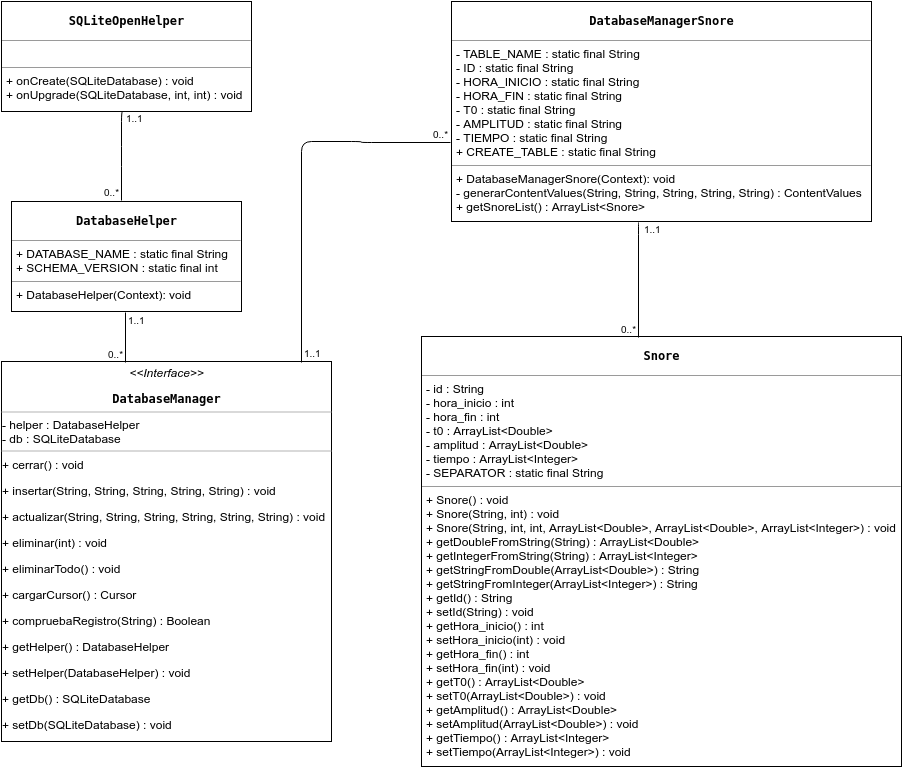

The diagram above was exported from draw.io. Its source (the exported page's mxGraphModel, read from the mxfile embedded in the PNG):
<mxGraphModel dx="880" dy="456" grid="1" gridSize="10" guides="1" tooltips="1" connect="1" arrows="1" fold="1" page="1" pageScale="1" pageWidth="1169" pageHeight="826" background="#ffffff" math="0" shadow="0">
  <root>
    <mxCell id="0" />
    <mxCell id="1" parent="0" />
    <mxCell id="2bae2e9dcd48202c-1" value="&lt;pre style=&quot;text-align: center&quot;&gt;&lt;span&gt;&lt;b&gt;SQLiteOpenHelper&lt;/b&gt;&lt;/span&gt;&lt;/pre&gt;&lt;hr size=&quot;1&quot;&gt;&lt;p style=&quot;margin: 0px ; margin-left: 4px&quot;&gt;&lt;br&gt;&lt;/p&gt;&lt;hr size=&quot;1&quot;&gt;&lt;p style=&quot;margin: 0px ; margin-left: 4px&quot;&gt;+ onCreate(SQLiteDatabase) : void&lt;/p&gt;&lt;p style=&quot;margin: 0px ; margin-left: 4px&quot;&gt;+ onUpgrade(SQLiteDatabase, int, int) : void&lt;/p&gt;" style="verticalAlign=top;align=left;overflow=fill;fontSize=12;fontFamily=Helvetica;html=1;strokeColor=#000000;" vertex="1" parent="1">
      <mxGeometry x="50" y="30" width="250" height="110" as="geometry" />
    </mxCell>
    <mxCell id="2bae2e9dcd48202c-2" value="&lt;pre style=&quot;text-align: center&quot;&gt;&lt;span&gt;&lt;b&gt;DatabaseHelper&lt;/b&gt;&lt;/span&gt;&lt;/pre&gt;&lt;hr size=&quot;1&quot;&gt;&lt;p style=&quot;margin: 0px ; margin-left: 4px&quot;&gt;+ DATABASE_NAME : static final String&lt;/p&gt;&lt;p style=&quot;margin: 0px ; margin-left: 4px&quot;&gt;+ SCHEMA_VERSION : static final int&lt;/p&gt;&lt;hr size=&quot;1&quot;&gt;&lt;p style=&quot;margin: 0px ; margin-left: 4px&quot;&gt;+ DatabaseHelper(Context): void&lt;/p&gt;" style="verticalAlign=top;align=left;overflow=fill;fontSize=12;fontFamily=Helvetica;html=1;strokeColor=#000000;" vertex="1" parent="1">
      <mxGeometry x="60" y="230" width="230" height="110" as="geometry" />
    </mxCell>
    <mxCell id="2bae2e9dcd48202c-7" value="" style="endArrow=none;html=1;edgeStyle=orthogonalEdgeStyle;fontColor=#CCCCCC;exitX=0.479;exitY=1.002;exitPerimeter=0;entryX=0.469;entryY=-0.006;entryPerimeter=0;flipV=0;" edge="1" parent="1">
      <mxGeometry relative="1" as="geometry">
        <mxPoint x="171.83333333333331" y="140.16666666666669" as="sourcePoint" />
        <mxPoint x="169.88888888888886" y="229.33333333333331" as="targetPoint" />
        <Array as="points">
          <mxPoint x="170" y="140" />
          <mxPoint x="170" y="185" />
        </Array>
      </mxGeometry>
    </mxCell>
    <mxCell id="2bae2e9dcd48202c-8" value="1..1" style="resizable=0;html=1;align=left;verticalAlign=bottom;labelBackgroundColor=#ffffff;fontSize=10;" vertex="1" connectable="0" parent="2bae2e9dcd48202c-7">
      <mxGeometry x="-1" relative="1" as="geometry">
        <mxPoint y="15" as="offset" />
      </mxGeometry>
    </mxCell>
    <mxCell id="2bae2e9dcd48202c-9" value="0..*" style="resizable=0;html=1;align=right;verticalAlign=bottom;labelBackgroundColor=#ffffff;fontSize=10;" vertex="1" connectable="0" parent="2bae2e9dcd48202c-7">
      <mxGeometry x="1" relative="1" as="geometry" />
    </mxCell>
    <mxCell id="66d7273fd55a29dd-1" value="" style="group" vertex="1" connectable="0" parent="1">
      <mxGeometry x="50" y="390" width="330" height="380" as="geometry" />
    </mxCell>
    <mxCell id="2bae2e9dcd48202c-13" value="" style="group" vertex="1" connectable="0" parent="66d7273fd55a29dd-1">
      <mxGeometry width="330" height="380" as="geometry" />
    </mxCell>
    <mxCell id="2bae2e9dcd48202c-10" value="&lt;p style=&quot;margin: 0px ; margin-top: 4px ; text-align: center&quot;&gt;&lt;i&gt;&amp;lt;&amp;lt;Interface&amp;gt;&amp;gt;&lt;/i&gt;&lt;br&gt;&lt;/p&gt;&lt;pre style=&quot;text-align: center&quot;&gt;&lt;span&gt;&lt;b&gt;DatabaseManager&lt;/b&gt;&lt;/span&gt;&lt;/pre&gt;&lt;p&gt;- helper : DatabaseHelper&lt;br&gt;- db : SQLiteDatabase&lt;/p&gt;&lt;p&gt;+ cerrar() : void&lt;/p&gt;&lt;p&gt;+ insertar(String, String, String, String, String) : void&lt;/p&gt;&lt;p&gt;+ actualizar(String,&amp;nbsp;&lt;span&gt;String,&amp;nbsp;&lt;/span&gt;&lt;span&gt;String,&amp;nbsp;&lt;/span&gt;&lt;span&gt;String,&amp;nbsp;&lt;/span&gt;&lt;span&gt;String,&amp;nbsp;&lt;/span&gt;&lt;span&gt;String&lt;/span&gt;&lt;span&gt;) : void&lt;/span&gt;&lt;/p&gt;&lt;p&gt;&lt;span&gt;+ eliminar(int) : void&lt;/span&gt;&lt;/p&gt;&lt;p&gt;&lt;span&gt;+ eliminarTodo() : void&lt;/span&gt;&lt;/p&gt;&lt;p&gt;&lt;span&gt;+ cargarCursor() : Cursor&lt;/span&gt;&lt;/p&gt;&lt;p&gt;&lt;span&gt;+ compruebaRegistro(String) : Boolean&lt;/span&gt;&lt;/p&gt;&lt;p&gt;&lt;span&gt;+ getHelper() : DatabaseHelper&lt;/span&gt;&lt;/p&gt;&lt;p&gt;&lt;span&gt;+ setHelper(DatabaseHelper) : void&lt;/span&gt;&lt;/p&gt;&lt;p&gt;&lt;span&gt;+ getDb() : SQLiteDatabase&lt;/span&gt;&lt;/p&gt;&lt;p&gt;&lt;span&gt;+ setDb(SQLiteDatabase) : void&lt;/span&gt;&lt;/p&gt;" style="verticalAlign=top;align=left;overflow=fill;fontSize=12;fontFamily=Helvetica;html=1;strokeColor=#000000;" vertex="1" parent="2bae2e9dcd48202c-13">
      <mxGeometry width="330" height="380" as="geometry" />
    </mxCell>
    <mxCell id="2bae2e9dcd48202c-11" value="" style="line;html=1;strokeWidth=1;fillColor=none;align=left;verticalAlign=middle;spacingTop=-1;spacingLeft=3;spacingRight=3;rotatable=0;labelPosition=right;points=[];portConstraint=eastwest;fontColor=#CCCCCC;strokeColor=#B3B3B3;" vertex="1" parent="2bae2e9dcd48202c-13">
      <mxGeometry y="47" width="330" height="7" as="geometry" />
    </mxCell>
    <mxCell id="2bae2e9dcd48202c-12" value="" style="line;html=1;strokeWidth=1;fillColor=none;align=left;verticalAlign=middle;spacingTop=-1;spacingLeft=3;spacingRight=3;rotatable=0;labelPosition=right;points=[];portConstraint=eastwest;fontColor=#CCCCCC;strokeColor=#B3B3B3;" vertex="1" parent="2bae2e9dcd48202c-13">
      <mxGeometry y="86" width="330" height="7" as="geometry" />
    </mxCell>
    <mxCell id="66d7273fd55a29dd-5" value="&lt;pre style=&quot;text-align: center&quot;&gt;&lt;span&gt;&lt;b&gt;DatabaseManagerSnore&lt;/b&gt;&lt;/span&gt;&lt;/pre&gt;&lt;hr size=&quot;1&quot;&gt;&lt;p style=&quot;margin: 0px ; margin-left: 4px&quot;&gt;- TABLE_NAME : static final String&lt;/p&gt;&lt;p style=&quot;margin: 0px ; margin-left: 4px&quot;&gt;- ID : static final String&lt;/p&gt;&lt;p style=&quot;margin: 0px ; margin-left: 4px&quot;&gt;- HORA_INICIO :&amp;nbsp;&lt;span&gt;static final String&lt;/span&gt;&lt;/p&gt;&lt;p style=&quot;margin: 0px ; margin-left: 4px&quot;&gt;- HORA_FIN :&amp;nbsp;&lt;span&gt;static final String&lt;/span&gt;&lt;/p&gt;&lt;p style=&quot;margin: 0px ; margin-left: 4px&quot;&gt;- T0 :&amp;nbsp;&lt;span&gt;static final String&lt;/span&gt;&lt;/p&gt;&lt;p style=&quot;margin: 0px ; margin-left: 4px&quot;&gt;- AMPLITUD :&amp;nbsp;&lt;span&gt;static final String&lt;/span&gt;&lt;/p&gt;&lt;p style=&quot;margin: 0px ; margin-left: 4px&quot;&gt;- TIEMPO :&amp;nbsp;&lt;span&gt;static final String&lt;/span&gt;&lt;/p&gt;&lt;p style=&quot;margin: 0px ; margin-left: 4px&quot;&gt;+ CREATE_TABLE :&amp;nbsp;&lt;span&gt;static final String&lt;/span&gt;&lt;/p&gt;&lt;hr size=&quot;1&quot;&gt;&lt;p style=&quot;margin: 0px ; margin-left: 4px&quot;&gt;+ DatabaseManagerSnore(Context): void&lt;/p&gt;&lt;p style=&quot;margin: 0px ; margin-left: 4px&quot;&gt;- generarContentValues(String, String, String, String, String) : ContentValues&lt;/p&gt;&lt;p style=&quot;margin: 0px ; margin-left: 4px&quot;&gt;+ getSnoreList() : ArrayList&amp;lt;Snore&amp;gt;&lt;/p&gt;" style="verticalAlign=top;align=left;overflow=fill;fontSize=12;fontFamily=Helvetica;html=1;strokeColor=#000000;" vertex="1" parent="1">
      <mxGeometry x="500" y="30" width="420" height="220" as="geometry" />
    </mxCell>
    <mxCell id="66d7273fd55a29dd-9" value="&lt;pre style=&quot;text-align: center&quot;&gt;&lt;span&gt;&lt;b&gt;Snore&lt;/b&gt;&lt;/span&gt;&lt;/pre&gt;&lt;hr size=&quot;1&quot;&gt;&lt;p style=&quot;margin: 0px ; margin-left: 4px&quot;&gt;- id : String&lt;/p&gt;&lt;p style=&quot;margin: 0px ; margin-left: 4px&quot;&gt;- hora_inicio : int&lt;/p&gt;&lt;p style=&quot;margin: 0px ; margin-left: 4px&quot;&gt;- hora_fin : int&lt;/p&gt;&lt;p style=&quot;margin: 0px ; margin-left: 4px&quot;&gt;- t0 : ArrayList&amp;lt;Double&amp;gt;&lt;/p&gt;&lt;p style=&quot;margin: 0px ; margin-left: 4px&quot;&gt;- amplitud : ArrayList&amp;lt;Double&amp;gt;&lt;/p&gt;&lt;p style=&quot;margin: 0px ; margin-left: 4px&quot;&gt;- tiempo : ArrayList&amp;lt;Integer&amp;gt;&lt;/p&gt;&lt;p style=&quot;margin: 0px ; margin-left: 4px&quot;&gt;- SEPARATOR : static final String&lt;/p&gt;&lt;hr size=&quot;1&quot;&gt;&lt;p style=&quot;margin: 0px ; margin-left: 4px&quot;&gt;+ Snore() : void&lt;/p&gt;&lt;p style=&quot;margin: 0px ; margin-left: 4px&quot;&gt;+ Snore(String, int) : void&lt;/p&gt;&lt;p style=&quot;margin: 0px ; margin-left: 4px&quot;&gt;+ Snore(String, int, int, ArrayList&amp;lt;Double&amp;gt;, ArrayList&amp;lt;Double&amp;gt;, ArrayList&amp;lt;Integer&amp;gt;) : void&lt;/p&gt;&lt;p style=&quot;margin: 0px ; margin-left: 4px&quot;&gt;+ getDoubleFromString(String) : ArrayList&amp;lt;Double&amp;gt;&lt;/p&gt;&lt;p style=&quot;margin: 0px ; margin-left: 4px&quot;&gt;+ getIntegerFromString(String) : ArrayList&amp;lt;Integer&amp;gt;&lt;/p&gt;&lt;p style=&quot;margin: 0px ; margin-left: 4px&quot;&gt;+ getStringFromDouble(ArrayList&amp;lt;Double&amp;gt;) : String&lt;/p&gt;&lt;p style=&quot;margin: 0px ; margin-left: 4px&quot;&gt;+ getStringFromInteger(ArrayList&amp;lt;Integer&amp;gt;) : String&lt;/p&gt;&lt;p style=&quot;margin: 0px ; margin-left: 4px&quot;&gt;+ getId() : String&lt;/p&gt;&lt;p style=&quot;margin: 0px ; margin-left: 4px&quot;&gt;+ setId(String) : void&lt;/p&gt;&lt;p style=&quot;margin: 0px ; margin-left: 4px&quot;&gt;+ getHora_inicio() : int&lt;/p&gt;&lt;p style=&quot;margin: 0px ; margin-left: 4px&quot;&gt;+ setHora_inicio(int) : void&lt;/p&gt;&lt;p style=&quot;margin: 0px ; margin-left: 4px&quot;&gt;+ getHora_fin() : int&lt;/p&gt;&lt;p style=&quot;margin: 0px ; margin-left: 4px&quot;&gt;+ setHora_fin(int) : void&lt;/p&gt;&lt;p style=&quot;margin: 0px ; margin-left: 4px&quot;&gt;+ getT0() : ArrayList&amp;lt;Double&amp;gt;&lt;/p&gt;&lt;p style=&quot;margin: 0px ; margin-left: 4px&quot;&gt;+ setT0(ArrayList&amp;lt;Double&amp;gt;) : void&lt;/p&gt;&lt;p style=&quot;margin: 0px ; margin-left: 4px&quot;&gt;+ getAmplitud() : ArrayList&amp;lt;Double&amp;gt;&lt;/p&gt;&lt;p style=&quot;margin: 0px ; margin-left: 4px&quot;&gt;+ setAmplitud(ArrayList&amp;lt;Double&amp;gt;) : void&lt;/p&gt;&lt;p style=&quot;margin: 0px ; margin-left: 4px&quot;&gt;+ getTiempo() : ArrayList&amp;lt;Integer&amp;gt;&lt;/p&gt;&lt;p style=&quot;margin: 0px ; margin-left: 4px&quot;&gt;+ setTiempo(ArrayList&amp;lt;Integer&amp;gt;) : void&lt;/p&gt;" style="verticalAlign=top;align=left;overflow=fill;fontSize=12;fontFamily=Helvetica;html=1;strokeColor=#000000;" vertex="1" parent="1">
      <mxGeometry x="470" y="365" width="480" height="430" as="geometry" />
    </mxCell>
    <mxCell id="66d7273fd55a29dd-10" value="" style="endArrow=none;html=1;edgeStyle=orthogonalEdgeStyle;fontColor=#CCCCCC;entryX=0.375;entryY=0.002;entryPerimeter=0;" edge="1" parent="1" target="2bae2e9dcd48202c-10">
      <mxGeometry relative="1" as="geometry">
        <mxPoint x="174" y="341" as="sourcePoint" />
        <mxPoint x="320" y="360" as="targetPoint" />
        <Array as="points">
          <mxPoint x="174" y="341" />
        </Array>
      </mxGeometry>
    </mxCell>
    <mxCell id="66d7273fd55a29dd-11" value="1..1" style="resizable=0;html=1;align=left;verticalAlign=bottom;labelBackgroundColor=#ffffff;fontSize=10;" connectable="0" vertex="1" parent="66d7273fd55a29dd-10">
      <mxGeometry x="-1" relative="1" as="geometry">
        <mxPoint y="16" as="offset" />
      </mxGeometry>
    </mxCell>
    <mxCell id="66d7273fd55a29dd-12" value="0..*" style="resizable=0;html=1;align=right;verticalAlign=bottom;labelBackgroundColor=#ffffff;fontSize=10;" connectable="0" vertex="1" parent="66d7273fd55a29dd-10">
      <mxGeometry x="1" relative="1" as="geometry" />
    </mxCell>
    <mxCell id="66d7273fd55a29dd-13" value="" style="endArrow=none;html=1;edgeStyle=orthogonalEdgeStyle;fontColor=#CCCCCC;entryX=-0.002;entryY=0.641;entryPerimeter=0;exitX=0.908;exitY=0.003;exitPerimeter=0;" edge="1" parent="1" source="2bae2e9dcd48202c-10" target="66d7273fd55a29dd-5">
      <mxGeometry relative="1" as="geometry">
        <mxPoint x="320" y="170" as="sourcePoint" />
        <mxPoint x="480" y="170" as="targetPoint" />
        <Array as="points">
          <mxPoint x="350" y="170" />
          <mxPoint x="410" y="170" />
          <mxPoint x="410" y="171" />
        </Array>
      </mxGeometry>
    </mxCell>
    <mxCell id="66d7273fd55a29dd-14" value="1..1" style="resizable=0;html=1;align=left;verticalAlign=bottom;labelBackgroundColor=#ffffff;fontSize=10;" connectable="0" vertex="1" parent="66d7273fd55a29dd-13">
      <mxGeometry x="-1" relative="1" as="geometry">
        <mxPoint y="-1" as="offset" />
      </mxGeometry>
    </mxCell>
    <mxCell id="66d7273fd55a29dd-15" value="0..*" style="resizable=0;html=1;align=right;verticalAlign=bottom;labelBackgroundColor=#ffffff;fontSize=10;" connectable="0" vertex="1" parent="66d7273fd55a29dd-13">
      <mxGeometry x="1" relative="1" as="geometry" />
    </mxCell>
    <mxCell id="66d7273fd55a29dd-16" value="" style="endArrow=none;html=1;edgeStyle=orthogonalEdgeStyle;fontColor=#CCCCCC;entryX=0.452;entryY=0.002;entryPerimeter=0;exitX=0.445;exitY=1.005;exitPerimeter=0;" edge="1" parent="1" source="66d7273fd55a29dd-5" target="66d7273fd55a29dd-9">
      <mxGeometry relative="1" as="geometry">
        <mxPoint x="687" y="253" as="sourcePoint" />
        <mxPoint x="685" y="360" as="targetPoint" />
        <Array as="points">
          <mxPoint x="687" y="253" />
        </Array>
      </mxGeometry>
    </mxCell>
    <mxCell id="66d7273fd55a29dd-17" value="1..1" style="resizable=0;html=1;align=left;verticalAlign=bottom;labelBackgroundColor=#ffffff;fontSize=10;" connectable="0" vertex="1" parent="66d7273fd55a29dd-16">
      <mxGeometry x="-1" relative="1" as="geometry">
        <mxPoint x="3" y="15" as="offset" />
      </mxGeometry>
    </mxCell>
    <mxCell id="66d7273fd55a29dd-18" value="0..*" style="resizable=0;html=1;align=right;verticalAlign=bottom;labelBackgroundColor=#ffffff;fontSize=10;" connectable="0" vertex="1" parent="66d7273fd55a29dd-16">
      <mxGeometry x="1" relative="1" as="geometry" />
    </mxCell>
  </root>
</mxGraphModel>